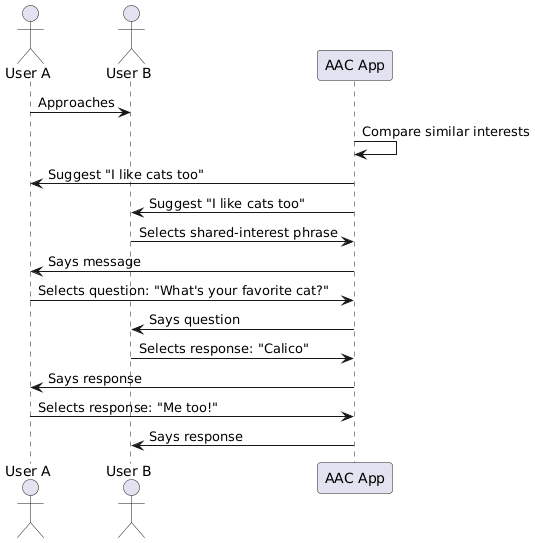

The diagram above was rendered by PlantUML. Its source (embedded in the PNG):
@startuml
actor "User A" as A
actor "User B" as B
participant "AAC App" as App

A -> B: Approaches
App -> App: Compare similar interests

App -> A: Suggest "I like cats too"
App -> B: Suggest "I like cats too"

B -> App: Selects shared-interest phrase
App -> A: Says message

A -> App: Selects question: "What's your favorite cat?"
App -> B: Says question

B -> App: Selects response: "Calico"
App -> A: Says response

A -> App: Selects response: "Me too!"
App -> B: Says response
@enduml